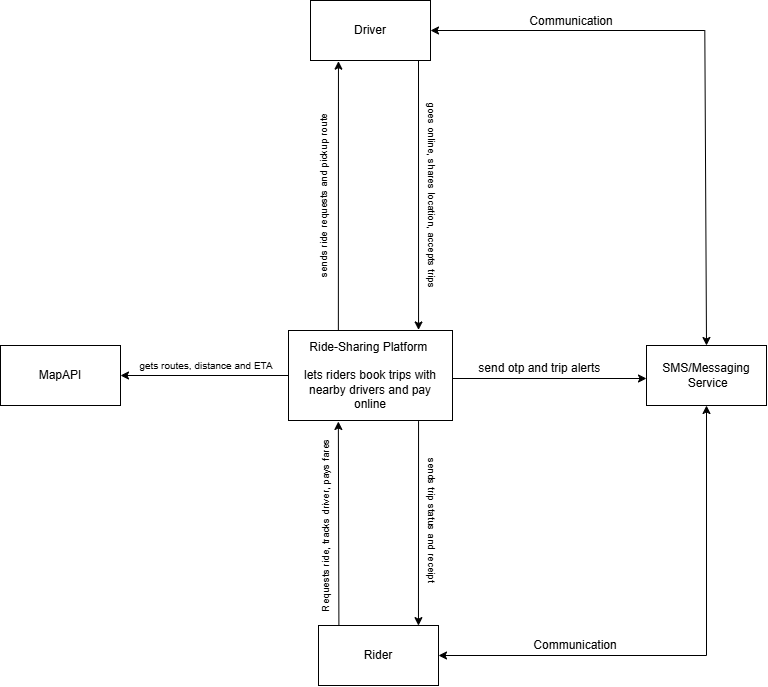

The diagram above was exported from draw.io. Its source (the exported page's mxGraphModel, read from the mxfile embedded in the PNG):
<mxGraphModel dx="1414" dy="801" grid="0" gridSize="10" guides="1" tooltips="1" connect="1" arrows="1" fold="1" page="0" pageScale="1" pageWidth="827" pageHeight="1169" math="0" shadow="0">
  <root>
    <mxCell id="0" />
    <mxCell id="1" parent="0" />
    <mxCell id="xX8KxA67zJBoVG564OPm-2" parent="1" style="rounded=0;whiteSpace=wrap;html=1;" value="" vertex="1">
      <mxGeometry height="90" width="164" x="288" y="350" as="geometry" />
    </mxCell>
    <mxCell id="xX8KxA67zJBoVG564OPm-3" parent="1" style="text;html=1;whiteSpace=wrap;strokeColor=none;fillColor=none;align=center;verticalAlign=middle;rounded=0;" value="Ride-Sharing Platform&amp;nbsp;&lt;div&gt;&lt;br&gt;&lt;/div&gt;&lt;div&gt;&lt;span style=&quot;background-color: transparent; color: light-dark(rgb(0, 0, 0), rgb(255, 255, 255));&quot;&gt;lets riders book trips with nearby drivers and pay online&lt;/span&gt;&lt;/div&gt;" vertex="1">
      <mxGeometry height="30" width="154" x="293" y="380" as="geometry" />
    </mxCell>
    <mxCell id="xX8KxA67zJBoVG564OPm-4" parent="1" style="rounded=0;whiteSpace=wrap;html=1;" value="" vertex="1">
      <mxGeometry height="60" width="120" x="310" y="20" as="geometry" />
    </mxCell>
    <mxCell id="xX8KxA67zJBoVG564OPm-5" parent="1" style="rounded=0;whiteSpace=wrap;html=1;" value="" vertex="1">
      <mxGeometry height="60" width="120" x="318" y="645" as="geometry" />
    </mxCell>
    <mxCell id="xX8KxA67zJBoVG564OPm-6" parent="1" style="text;html=1;whiteSpace=wrap;strokeColor=none;fillColor=none;align=center;verticalAlign=middle;rounded=0;" value="Driver" vertex="1">
      <mxGeometry height="30" width="60" x="340" y="35" as="geometry" />
    </mxCell>
    <mxCell id="xX8KxA67zJBoVG564OPm-7" parent="1" style="text;html=1;whiteSpace=wrap;strokeColor=none;fillColor=none;align=center;verticalAlign=middle;rounded=0;" value="Rider" vertex="1">
      <mxGeometry height="30" width="60" x="348" y="660" as="geometry" />
    </mxCell>
    <mxCell id="xX8KxA67zJBoVG564OPm-8" parent="1" style="rounded=0;whiteSpace=wrap;html=1;" value="SMS/Messaging&lt;div&gt;&amp;nbsp;Service&lt;/div&gt;" vertex="1">
      <mxGeometry height="60" width="120" x="646" y="365" as="geometry" />
    </mxCell>
    <mxCell id="xX8KxA67zJBoVG564OPm-9" parent="1" style="rounded=0;whiteSpace=wrap;html=1;" value="MapAPI" vertex="1">
      <mxGeometry height="60" width="120" y="365" as="geometry" />
    </mxCell>
    <mxCell id="xX8KxA67zJBoVG564OPm-18" edge="1" parent="1" source="xX8KxA67zJBoVG564OPm-2" style="edgeStyle=orthogonalEdgeStyle;rounded=0;orthogonalLoop=1;jettySize=auto;html=1;" target="xX8KxA67zJBoVG564OPm-9">
      <mxGeometry relative="1" as="geometry">
        <Array as="points" />
        <mxPoint x="290" y="400" as="sourcePoint" />
        <mxPoint x="179.99999999999994" y="392.5" as="targetPoint" />
      </mxGeometry>
    </mxCell>
    <mxCell id="xX8KxA67zJBoVG564OPm-20" edge="1" parent="1" source="xX8KxA67zJBoVG564OPm-2" style="endArrow=classic;html=1;rounded=0;exitX=0.304;exitY=-0.006;exitDx=0;exitDy=0;exitPerimeter=0;entryX=0.233;entryY=1.011;entryDx=0;entryDy=0;entryPerimeter=0;" value="">
      <mxGeometry height="50" relative="1" width="50" as="geometry">
        <mxPoint x="342.416" y="348.47" as="sourcePoint" />
        <mxPoint x="337.96000000000004" y="80.65999999999997" as="targetPoint" />
      </mxGeometry>
    </mxCell>
    <mxCell id="xX8KxA67zJBoVG564OPm-21" edge="1" parent="1" style="endArrow=classic;html=1;rounded=0;entryX=0.793;entryY=-0.006;entryDx=0;entryDy=0;entryPerimeter=0;exitX=0.9;exitY=1;exitDx=0;exitDy=0;exitPerimeter=0;" target="xX8KxA67zJBoVG564OPm-2" value="">
      <mxGeometry height="50" relative="1" width="50" as="geometry">
        <mxPoint x="418" y="80" as="sourcePoint" />
        <mxPoint x="308" y="230" as="targetPoint" />
      </mxGeometry>
    </mxCell>
    <mxCell id="xX8KxA67zJBoVG564OPm-22" edge="1" parent="1" source="xX8KxA67zJBoVG564OPm-5" style="endArrow=classic;html=1;rounded=0;entryX=0.304;entryY=1.011;entryDx=0;entryDy=0;entryPerimeter=0;exitX=0.17;exitY=-0.008;exitDx=0;exitDy=0;exitPerimeter=0;" target="xX8KxA67zJBoVG564OPm-2" value="">
      <mxGeometry height="50" relative="1" width="50" as="geometry">
        <mxPoint x="338" y="580" as="sourcePoint" />
        <mxPoint x="308" y="510" as="targetPoint" />
      </mxGeometry>
    </mxCell>
    <mxCell id="xX8KxA67zJBoVG564OPm-23" edge="1" parent="1" source="xX8KxA67zJBoVG564OPm-2" style="endArrow=classic;html=1;rounded=0;entryX=0.833;entryY=0.002;entryDx=0;entryDy=0;entryPerimeter=0;exitX=0.793;exitY=1.007;exitDx=0;exitDy=0;exitPerimeter=0;" target="xX8KxA67zJBoVG564OPm-5" value="">
      <mxGeometry height="50" relative="1" width="50" as="geometry">
        <mxPoint x="258" y="560" as="sourcePoint" />
        <mxPoint x="308" y="510" as="targetPoint" />
      </mxGeometry>
    </mxCell>
    <mxCell id="xX8KxA67zJBoVG564OPm-24" parent="1" style="text;html=1;whiteSpace=wrap;strokeColor=none;fillColor=none;align=center;verticalAlign=middle;rounded=0;rotation=-90;" value="&lt;font style=&quot;font-size: 10px;&quot;&gt;Requests ride, tracks driver, pays fares&lt;/font&gt;" vertex="1">
      <mxGeometry height="30" width="210" x="220" y="530" as="geometry" />
    </mxCell>
    <mxCell id="xX8KxA67zJBoVG564OPm-25" parent="1" style="text;html=1;whiteSpace=wrap;strokeColor=none;fillColor=none;align=center;verticalAlign=middle;rounded=0;rotation=90;" value="&lt;font style=&quot;font-size: 10px;&quot;&gt;sends trip status and receipt&lt;/font&gt;" vertex="1">
      <mxGeometry height="30" width="210" x="327" y="525" as="geometry" />
    </mxCell>
    <mxCell id="xX8KxA67zJBoVG564OPm-26" parent="1" style="text;html=1;whiteSpace=wrap;strokeColor=none;fillColor=none;align=center;verticalAlign=middle;rounded=0;rotation=-90;" value="&lt;font style=&quot;font-size: 10px;&quot;&gt;sends ride requests and pickup route&lt;/font&gt;" vertex="1">
      <mxGeometry height="30" width="210" x="218" y="200" as="geometry" />
    </mxCell>
    <mxCell id="xX8KxA67zJBoVG564OPm-27" parent="1" style="text;html=1;whiteSpace=wrap;strokeColor=none;fillColor=none;align=center;verticalAlign=middle;rounded=0;rotation=90;" value="&lt;font style=&quot;font-size: 10px;&quot;&gt;goes online, shares location, accepts trips&lt;/font&gt;" vertex="1">
      <mxGeometry height="30" width="210" x="327" y="200" as="geometry" />
    </mxCell>
    <mxCell id="xX8KxA67zJBoVG564OPm-28" parent="1" style="text;html=1;whiteSpace=wrap;strokeColor=none;fillColor=none;align=center;verticalAlign=middle;rounded=0;rotation=0;" value="&lt;font style=&quot;font-size: 10px;&quot;&gt;gets routes, distance and ETA&lt;/font&gt;" vertex="1">
      <mxGeometry height="30" width="164" x="124" y="370" as="geometry" />
    </mxCell>
    <mxCell id="xX8KxA67zJBoVG564OPm-37" edge="1" parent="1" style="endArrow=classic;html=1;rounded=0;exitX=1;exitY=0.5;exitDx=0;exitDy=0;entryX=0;entryY=0.5;entryDx=0;entryDy=0;" value="">
      <mxGeometry height="50" relative="1" width="50" as="geometry">
        <mxPoint x="452" y="398" as="sourcePoint" />
        <mxPoint x="646" y="398" as="targetPoint" />
      </mxGeometry>
    </mxCell>
    <mxCell id="xX8KxA67zJBoVG564OPm-38" parent="1" style="text;html=1;whiteSpace=wrap;strokeColor=none;fillColor=none;align=center;verticalAlign=middle;rounded=0;" value="send otp and trip alerts&amp;nbsp;&lt;div&gt;&lt;br&gt;&lt;/div&gt;" vertex="1">
      <mxGeometry height="30" width="154" x="464" y="380" as="geometry" />
    </mxCell>
    <mxCell id="xX8KxA67zJBoVG564OPm-40" edge="1" parent="1" source="xX8KxA67zJBoVG564OPm-5" style="endArrow=classic;startArrow=classic;html=1;rounded=0;entryX=0.5;entryY=1;entryDx=0;entryDy=0;exitX=1;exitY=0.5;exitDx=0;exitDy=0;" target="xX8KxA67zJBoVG564OPm-8" value="">
      <mxGeometry height="50" relative="1" width="50" as="geometry">
        <Array as="points">
          <mxPoint x="706" y="675" />
        </Array>
        <mxPoint x="609" y="622" as="sourcePoint" />
        <mxPoint x="659" y="572" as="targetPoint" />
      </mxGeometry>
    </mxCell>
    <mxCell id="xX8KxA67zJBoVG564OPm-41" edge="1" parent="1" source="xX8KxA67zJBoVG564OPm-4" style="endArrow=classic;startArrow=classic;html=1;rounded=0;exitX=1;exitY=0.5;exitDx=0;exitDy=0;entryX=0.5;entryY=0;entryDx=0;entryDy=0;" target="xX8KxA67zJBoVG564OPm-8" value="">
      <mxGeometry height="50" relative="1" width="50" as="geometry">
        <Array as="points">
          <mxPoint x="704.31" y="50" />
        </Array>
        <mxPoint x="540" y="190" as="sourcePoint" />
        <mxPoint x="590" y="140" as="targetPoint" />
      </mxGeometry>
    </mxCell>
    <mxCell id="xX8KxA67zJBoVG564OPm-42" parent="1" style="text;html=1;whiteSpace=wrap;strokeColor=none;fillColor=none;align=center;verticalAlign=middle;rounded=0;" value="Communication&lt;div&gt;&lt;br&gt;&lt;/div&gt;" vertex="1">
      <mxGeometry height="30" width="60" x="541" y="33" as="geometry" />
    </mxCell>
    <mxCell id="xX8KxA67zJBoVG564OPm-43" parent="1" style="text;html=1;whiteSpace=wrap;strokeColor=none;fillColor=none;align=center;verticalAlign=middle;rounded=0;" value="Communication" vertex="1">
      <mxGeometry height="30" width="112" x="519" y="650" as="geometry" />
    </mxCell>
  </root>
</mxGraphModel>